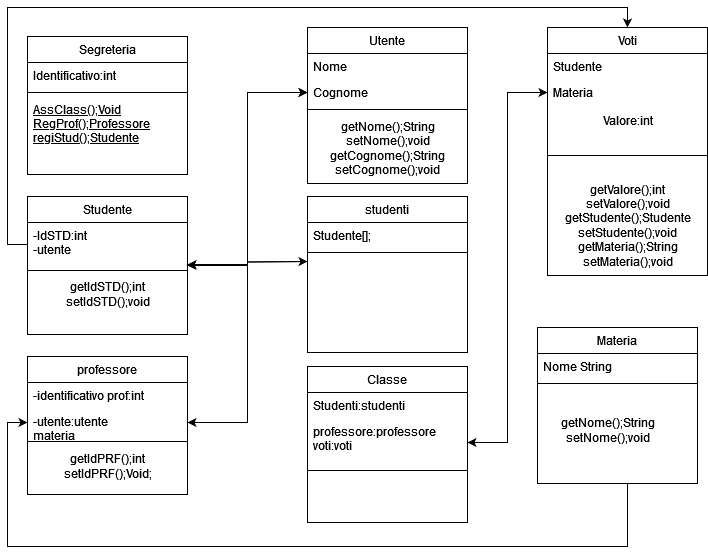

The diagram above was exported from draw.io. Its source (the exported page's mxGraphModel, read from the mxfile embedded in the PNG):
<mxGraphModel dx="993" dy="565" grid="1" gridSize="10" guides="1" tooltips="1" connect="1" arrows="1" fold="1" page="1" pageScale="1" pageWidth="827" pageHeight="1169" math="0" shadow="0">
  <root>
    <mxCell id="WIyWlLk6GJQsqaUBKTNV-0" />
    <mxCell id="WIyWlLk6GJQsqaUBKTNV-1" parent="WIyWlLk6GJQsqaUBKTNV-0" />
    <mxCell id="8tMGh5aD3WR_WIp2VDGl-32" style="edgeStyle=orthogonalEdgeStyle;rounded=0;orthogonalLoop=1;jettySize=auto;html=1;exitX=1;exitY=0.5;exitDx=0;exitDy=0;entryX=0;entryY=0.5;entryDx=0;entryDy=0;" edge="1" parent="WIyWlLk6GJQsqaUBKTNV-1" source="8tMGh5aD3WR_WIp2VDGl-0" target="8tMGh5aD3WR_WIp2VDGl-14">
      <mxGeometry relative="1" as="geometry" />
    </mxCell>
    <mxCell id="8tMGh5aD3WR_WIp2VDGl-56" style="edgeStyle=orthogonalEdgeStyle;rounded=0;orthogonalLoop=1;jettySize=auto;html=1;exitX=1;exitY=0.5;exitDx=0;exitDy=0;entryX=0;entryY=0.5;entryDx=0;entryDy=0;" edge="1" parent="WIyWlLk6GJQsqaUBKTNV-1" source="8tMGh5aD3WR_WIp2VDGl-0">
      <mxGeometry relative="1" as="geometry">
        <mxPoint x="350" y="295" as="targetPoint" />
      </mxGeometry>
    </mxCell>
    <mxCell id="8tMGh5aD3WR_WIp2VDGl-0" value="Studente" style="swimlane;fontStyle=0;align=center;verticalAlign=top;childLayout=stackLayout;horizontal=1;startSize=26;horizontalStack=0;resizeParent=1;resizeLast=0;collapsible=1;marginBottom=0;rounded=0;shadow=0;strokeWidth=1;" vertex="1" parent="WIyWlLk6GJQsqaUBKTNV-1">
      <mxGeometry x="70" y="230" width="160" height="138" as="geometry">
        <mxRectangle x="130" y="380" width="160" height="26" as="alternateBounds" />
      </mxGeometry>
    </mxCell>
    <mxCell id="8tMGh5aD3WR_WIp2VDGl-1" value="-IdSTD:int&#10;-utente&#10;" style="text;align=left;verticalAlign=top;spacingLeft=4;spacingRight=4;overflow=hidden;rotatable=0;points=[[0,0.5],[1,0.5]];portConstraint=eastwest;" vertex="1" parent="8tMGh5aD3WR_WIp2VDGl-0">
      <mxGeometry y="26" width="160" height="44" as="geometry" />
    </mxCell>
    <mxCell id="8tMGh5aD3WR_WIp2VDGl-3" value="" style="line;html=1;strokeWidth=1;align=left;verticalAlign=middle;spacingTop=-1;spacingLeft=3;spacingRight=3;rotatable=0;labelPosition=right;points=[];portConstraint=eastwest;" vertex="1" parent="8tMGh5aD3WR_WIp2VDGl-0">
      <mxGeometry y="70" width="160" height="8" as="geometry" />
    </mxCell>
    <mxCell id="8tMGh5aD3WR_WIp2VDGl-30" value="&lt;div&gt;getIdSTD();int&lt;/div&gt;&lt;div&gt;setIdSTD();void&lt;br&gt;&lt;/div&gt;" style="text;html=1;align=center;verticalAlign=middle;resizable=0;points=[];autosize=1;strokeColor=none;fillColor=none;" vertex="1" parent="8tMGh5aD3WR_WIp2VDGl-0">
      <mxGeometry y="78" width="160" height="40" as="geometry" />
    </mxCell>
    <mxCell id="8tMGh5aD3WR_WIp2VDGl-12" value="Utente" style="swimlane;fontStyle=0;align=center;verticalAlign=top;childLayout=stackLayout;horizontal=1;startSize=26;horizontalStack=0;resizeParent=1;resizeLast=0;collapsible=1;marginBottom=0;rounded=0;shadow=0;strokeWidth=1;" vertex="1" parent="WIyWlLk6GJQsqaUBKTNV-1">
      <mxGeometry x="350" y="61" width="160" height="156" as="geometry">
        <mxRectangle x="130" y="380" width="160" height="26" as="alternateBounds" />
      </mxGeometry>
    </mxCell>
    <mxCell id="8tMGh5aD3WR_WIp2VDGl-13" value="Nome" style="text;align=left;verticalAlign=top;spacingLeft=4;spacingRight=4;overflow=hidden;rotatable=0;points=[[0,0.5],[1,0.5]];portConstraint=eastwest;" vertex="1" parent="8tMGh5aD3WR_WIp2VDGl-12">
      <mxGeometry y="26" width="160" height="26" as="geometry" />
    </mxCell>
    <mxCell id="8tMGh5aD3WR_WIp2VDGl-14" value="Cognome" style="text;align=left;verticalAlign=top;spacingLeft=4;spacingRight=4;overflow=hidden;rotatable=0;points=[[0,0.5],[1,0.5]];portConstraint=eastwest;rounded=0;shadow=0;html=0;" vertex="1" parent="8tMGh5aD3WR_WIp2VDGl-12">
      <mxGeometry y="52" width="160" height="26" as="geometry" />
    </mxCell>
    <mxCell id="8tMGh5aD3WR_WIp2VDGl-15" value="" style="line;html=1;strokeWidth=1;align=left;verticalAlign=middle;spacingTop=-1;spacingLeft=3;spacingRight=3;rotatable=0;labelPosition=right;points=[];portConstraint=eastwest;" vertex="1" parent="8tMGh5aD3WR_WIp2VDGl-12">
      <mxGeometry y="78" width="160" height="8" as="geometry" />
    </mxCell>
    <mxCell id="8tMGh5aD3WR_WIp2VDGl-36" value="&lt;div&gt;getNome();String&lt;/div&gt;&lt;div&gt;setNome();void&lt;/div&gt;&lt;div&gt;getCognome();String&lt;/div&gt;&lt;div&gt;setCognome();void&lt;/div&gt;" style="text;html=1;align=center;verticalAlign=middle;resizable=0;points=[];autosize=1;strokeColor=none;fillColor=none;" vertex="1" parent="8tMGh5aD3WR_WIp2VDGl-12">
      <mxGeometry y="86" width="160" height="70" as="geometry" />
    </mxCell>
    <mxCell id="8tMGh5aD3WR_WIp2VDGl-18" value="professore" style="swimlane;fontStyle=0;align=center;verticalAlign=top;childLayout=stackLayout;horizontal=1;startSize=26;horizontalStack=0;resizeParent=1;resizeLast=0;collapsible=1;marginBottom=0;rounded=0;shadow=0;strokeWidth=1;" vertex="1" parent="WIyWlLk6GJQsqaUBKTNV-1">
      <mxGeometry x="70" y="390" width="160" height="138" as="geometry">
        <mxRectangle x="130" y="380" width="160" height="26" as="alternateBounds" />
      </mxGeometry>
    </mxCell>
    <mxCell id="8tMGh5aD3WR_WIp2VDGl-19" value="-identificativo prof:int" style="text;align=left;verticalAlign=top;spacingLeft=4;spacingRight=4;overflow=hidden;rotatable=0;points=[[0,0.5],[1,0.5]];portConstraint=eastwest;" vertex="1" parent="8tMGh5aD3WR_WIp2VDGl-18">
      <mxGeometry y="26" width="160" height="26" as="geometry" />
    </mxCell>
    <mxCell id="8tMGh5aD3WR_WIp2VDGl-20" value="-utente:utente&#10;materia&#10;" style="text;align=left;verticalAlign=top;spacingLeft=4;spacingRight=4;overflow=hidden;rotatable=0;points=[[0,0.5],[1,0.5]];portConstraint=eastwest;rounded=0;shadow=0;html=0;" vertex="1" parent="8tMGh5aD3WR_WIp2VDGl-18">
      <mxGeometry y="52" width="160" height="28" as="geometry" />
    </mxCell>
    <mxCell id="8tMGh5aD3WR_WIp2VDGl-21" value="" style="line;html=1;strokeWidth=1;align=left;verticalAlign=middle;spacingTop=-1;spacingLeft=3;spacingRight=3;rotatable=0;labelPosition=right;points=[];portConstraint=eastwest;" vertex="1" parent="8tMGh5aD3WR_WIp2VDGl-18">
      <mxGeometry y="80" width="160" height="10" as="geometry" />
    </mxCell>
    <mxCell id="8tMGh5aD3WR_WIp2VDGl-31" value="getIdPRF();int&lt;br&gt;setIdPRF();Void;" style="text;html=1;align=center;verticalAlign=middle;resizable=0;points=[];autosize=1;strokeColor=none;fillColor=none;" vertex="1" parent="8tMGh5aD3WR_WIp2VDGl-18">
      <mxGeometry y="90" width="160" height="40" as="geometry" />
    </mxCell>
    <mxCell id="8tMGh5aD3WR_WIp2VDGl-24" value="Segreteria" style="swimlane;fontStyle=0;align=center;verticalAlign=top;childLayout=stackLayout;horizontal=1;startSize=26;horizontalStack=0;resizeParent=1;resizeLast=0;collapsible=1;marginBottom=0;rounded=0;shadow=0;strokeWidth=1;" vertex="1" parent="WIyWlLk6GJQsqaUBKTNV-1">
      <mxGeometry x="70" y="70" width="160" height="138" as="geometry">
        <mxRectangle x="130" y="380" width="160" height="26" as="alternateBounds" />
      </mxGeometry>
    </mxCell>
    <mxCell id="8tMGh5aD3WR_WIp2VDGl-25" value="Identificativo:int" style="text;align=left;verticalAlign=top;spacingLeft=4;spacingRight=4;overflow=hidden;rotatable=0;points=[[0,0.5],[1,0.5]];portConstraint=eastwest;" vertex="1" parent="8tMGh5aD3WR_WIp2VDGl-24">
      <mxGeometry y="26" width="160" height="26" as="geometry" />
    </mxCell>
    <mxCell id="8tMGh5aD3WR_WIp2VDGl-27" value="" style="line;html=1;strokeWidth=1;align=left;verticalAlign=middle;spacingTop=-1;spacingLeft=3;spacingRight=3;rotatable=0;labelPosition=right;points=[];portConstraint=eastwest;" vertex="1" parent="8tMGh5aD3WR_WIp2VDGl-24">
      <mxGeometry y="52" width="160" height="8" as="geometry" />
    </mxCell>
    <mxCell id="8tMGh5aD3WR_WIp2VDGl-28" value="AssClass();Void&#10;RegProf();Professore&#10;regiStud();Studente&#10;" style="text;align=left;verticalAlign=top;spacingLeft=4;spacingRight=4;overflow=hidden;rotatable=0;points=[[0,0.5],[1,0.5]];portConstraint=eastwest;fontStyle=4" vertex="1" parent="8tMGh5aD3WR_WIp2VDGl-24">
      <mxGeometry y="60" width="160" height="70" as="geometry" />
    </mxCell>
    <mxCell id="8tMGh5aD3WR_WIp2VDGl-33" style="edgeStyle=orthogonalEdgeStyle;rounded=0;orthogonalLoop=1;jettySize=auto;html=1;exitX=0;exitY=0.5;exitDx=0;exitDy=0;entryX=0.998;entryY=0.973;entryDx=0;entryDy=0;entryPerimeter=0;" edge="1" parent="WIyWlLk6GJQsqaUBKTNV-1" source="8tMGh5aD3WR_WIp2VDGl-14" target="8tMGh5aD3WR_WIp2VDGl-1">
      <mxGeometry relative="1" as="geometry" />
    </mxCell>
    <mxCell id="8tMGh5aD3WR_WIp2VDGl-34" style="edgeStyle=orthogonalEdgeStyle;rounded=0;orthogonalLoop=1;jettySize=auto;html=1;exitX=1;exitY=0.5;exitDx=0;exitDy=0;" edge="1" parent="WIyWlLk6GJQsqaUBKTNV-1" source="8tMGh5aD3WR_WIp2VDGl-20" target="8tMGh5aD3WR_WIp2VDGl-14">
      <mxGeometry relative="1" as="geometry" />
    </mxCell>
    <mxCell id="8tMGh5aD3WR_WIp2VDGl-35" style="edgeStyle=orthogonalEdgeStyle;rounded=0;orthogonalLoop=1;jettySize=auto;html=1;exitX=0;exitY=0.5;exitDx=0;exitDy=0;entryX=1;entryY=0.5;entryDx=0;entryDy=0;" edge="1" parent="WIyWlLk6GJQsqaUBKTNV-1" source="8tMGh5aD3WR_WIp2VDGl-14" target="8tMGh5aD3WR_WIp2VDGl-20">
      <mxGeometry relative="1" as="geometry" />
    </mxCell>
    <mxCell id="8tMGh5aD3WR_WIp2VDGl-44" value="Classe" style="swimlane;fontStyle=0;align=center;verticalAlign=top;childLayout=stackLayout;horizontal=1;startSize=26;horizontalStack=0;resizeParent=1;resizeLast=0;collapsible=1;marginBottom=0;rounded=0;shadow=0;strokeWidth=1;" vertex="1" parent="WIyWlLk6GJQsqaUBKTNV-1">
      <mxGeometry x="350" y="400" width="160" height="156" as="geometry">
        <mxRectangle x="130" y="380" width="160" height="26" as="alternateBounds" />
      </mxGeometry>
    </mxCell>
    <mxCell id="8tMGh5aD3WR_WIp2VDGl-45" value="Studenti:studenti" style="text;align=left;verticalAlign=top;spacingLeft=4;spacingRight=4;overflow=hidden;rotatable=0;points=[[0,0.5],[1,0.5]];portConstraint=eastwest;" vertex="1" parent="8tMGh5aD3WR_WIp2VDGl-44">
      <mxGeometry y="26" width="160" height="26" as="geometry" />
    </mxCell>
    <mxCell id="8tMGh5aD3WR_WIp2VDGl-46" value="professore:professore&#10;voti:voti&#10;" style="text;align=left;verticalAlign=top;spacingLeft=4;spacingRight=4;overflow=hidden;rotatable=0;points=[[0,0.5],[1,0.5]];portConstraint=eastwest;rounded=0;shadow=0;html=0;" vertex="1" parent="8tMGh5aD3WR_WIp2VDGl-44">
      <mxGeometry y="52" width="160" height="48" as="geometry" />
    </mxCell>
    <mxCell id="8tMGh5aD3WR_WIp2VDGl-47" value="" style="line;html=1;strokeWidth=1;align=left;verticalAlign=middle;spacingTop=-1;spacingLeft=3;spacingRight=3;rotatable=0;labelPosition=right;points=[];portConstraint=eastwest;" vertex="1" parent="8tMGh5aD3WR_WIp2VDGl-44">
      <mxGeometry y="100" width="160" height="8" as="geometry" />
    </mxCell>
    <mxCell id="8tMGh5aD3WR_WIp2VDGl-49" value="studenti" style="swimlane;fontStyle=0;align=center;verticalAlign=top;childLayout=stackLayout;horizontal=1;startSize=26;horizontalStack=0;resizeParent=1;resizeLast=0;collapsible=1;marginBottom=0;rounded=0;shadow=0;strokeWidth=1;" vertex="1" parent="WIyWlLk6GJQsqaUBKTNV-1">
      <mxGeometry x="350" y="230" width="160" height="156" as="geometry">
        <mxRectangle x="130" y="380" width="160" height="26" as="alternateBounds" />
      </mxGeometry>
    </mxCell>
    <mxCell id="8tMGh5aD3WR_WIp2VDGl-50" value="Studente[];" style="text;align=left;verticalAlign=top;spacingLeft=4;spacingRight=4;overflow=hidden;rotatable=0;points=[[0,0.5],[1,0.5]];portConstraint=eastwest;" vertex="1" parent="8tMGh5aD3WR_WIp2VDGl-49">
      <mxGeometry y="26" width="160" height="26" as="geometry" />
    </mxCell>
    <mxCell id="8tMGh5aD3WR_WIp2VDGl-52" value="" style="line;html=1;strokeWidth=1;align=left;verticalAlign=middle;spacingTop=-1;spacingLeft=3;spacingRight=3;rotatable=0;labelPosition=right;points=[];portConstraint=eastwest;" vertex="1" parent="8tMGh5aD3WR_WIp2VDGl-49">
      <mxGeometry y="52" width="160" height="8" as="geometry" />
    </mxCell>
    <mxCell id="8tMGh5aD3WR_WIp2VDGl-54" style="edgeStyle=orthogonalEdgeStyle;rounded=0;orthogonalLoop=1;jettySize=auto;html=1;exitX=0;exitY=0.5;exitDx=0;exitDy=0;entryX=1;entryY=0.955;entryDx=0;entryDy=0;entryPerimeter=0;" edge="1" parent="WIyWlLk6GJQsqaUBKTNV-1" target="8tMGh5aD3WR_WIp2VDGl-1">
      <mxGeometry relative="1" as="geometry">
        <mxPoint x="350" y="295" as="sourcePoint" />
      </mxGeometry>
    </mxCell>
    <mxCell id="8tMGh5aD3WR_WIp2VDGl-57" value="Voti" style="swimlane;fontStyle=0;align=center;verticalAlign=top;childLayout=stackLayout;horizontal=1;startSize=26;horizontalStack=0;resizeParent=1;resizeLast=0;collapsible=1;marginBottom=0;rounded=0;shadow=0;strokeWidth=1;" vertex="1" parent="WIyWlLk6GJQsqaUBKTNV-1">
      <mxGeometry x="590" y="61" width="160" height="248" as="geometry">
        <mxRectangle x="130" y="380" width="160" height="26" as="alternateBounds" />
      </mxGeometry>
    </mxCell>
    <mxCell id="8tMGh5aD3WR_WIp2VDGl-58" value="Studente" style="text;align=left;verticalAlign=top;spacingLeft=4;spacingRight=4;overflow=hidden;rotatable=0;points=[[0,0.5],[1,0.5]];portConstraint=eastwest;" vertex="1" parent="8tMGh5aD3WR_WIp2VDGl-57">
      <mxGeometry y="26" width="160" height="26" as="geometry" />
    </mxCell>
    <mxCell id="8tMGh5aD3WR_WIp2VDGl-59" value="Materia" style="text;align=left;verticalAlign=top;spacingLeft=4;spacingRight=4;overflow=hidden;rotatable=0;points=[[0,0.5],[1,0.5]];portConstraint=eastwest;rounded=0;shadow=0;html=0;" vertex="1" parent="8tMGh5aD3WR_WIp2VDGl-57">
      <mxGeometry y="52" width="160" height="26" as="geometry" />
    </mxCell>
    <mxCell id="8tMGh5aD3WR_WIp2VDGl-73" value="Valore:int" style="text;html=1;align=center;verticalAlign=middle;resizable=0;points=[];autosize=1;strokeColor=none;fillColor=none;" vertex="1" parent="8tMGh5aD3WR_WIp2VDGl-57">
      <mxGeometry y="78" width="160" height="30" as="geometry" />
    </mxCell>
    <mxCell id="8tMGh5aD3WR_WIp2VDGl-60" value="" style="line;html=1;strokeWidth=1;align=left;verticalAlign=middle;spacingTop=-1;spacingLeft=3;spacingRight=3;rotatable=0;labelPosition=right;points=[];portConstraint=eastwest;" vertex="1" parent="8tMGh5aD3WR_WIp2VDGl-57">
      <mxGeometry y="108" width="160" height="40" as="geometry" />
    </mxCell>
    <mxCell id="8tMGh5aD3WR_WIp2VDGl-74" value="&lt;div&gt;getValore();int&lt;/div&gt;&lt;div&gt;setValore();void&lt;div&gt;getStudente();Studente&lt;/div&gt;&lt;div&gt;setStudente();void&lt;div&gt;getMateria();String&lt;/div&gt;&lt;div&gt;setMateria();void&lt;/div&gt;&lt;/div&gt;&lt;/div&gt;" style="text;html=1;align=center;verticalAlign=middle;resizable=0;points=[];autosize=1;strokeColor=none;fillColor=none;" vertex="1" parent="8tMGh5aD3WR_WIp2VDGl-57">
      <mxGeometry y="148" width="160" height="100" as="geometry" />
    </mxCell>
    <mxCell id="8tMGh5aD3WR_WIp2VDGl-62" style="edgeStyle=orthogonalEdgeStyle;rounded=0;orthogonalLoop=1;jettySize=auto;html=1;exitX=0;exitY=0.5;exitDx=0;exitDy=0;entryX=1;entryY=0.5;entryDx=0;entryDy=0;" edge="1" parent="WIyWlLk6GJQsqaUBKTNV-1" source="8tMGh5aD3WR_WIp2VDGl-59" target="8tMGh5aD3WR_WIp2VDGl-46">
      <mxGeometry relative="1" as="geometry" />
    </mxCell>
    <mxCell id="8tMGh5aD3WR_WIp2VDGl-63" style="edgeStyle=orthogonalEdgeStyle;rounded=0;orthogonalLoop=1;jettySize=auto;html=1;exitX=1;exitY=0.5;exitDx=0;exitDy=0;entryX=0;entryY=0.5;entryDx=0;entryDy=0;" edge="1" parent="WIyWlLk6GJQsqaUBKTNV-1" source="8tMGh5aD3WR_WIp2VDGl-46" target="8tMGh5aD3WR_WIp2VDGl-59">
      <mxGeometry relative="1" as="geometry" />
    </mxCell>
    <mxCell id="8tMGh5aD3WR_WIp2VDGl-65" style="edgeStyle=orthogonalEdgeStyle;rounded=0;orthogonalLoop=1;jettySize=auto;html=1;exitX=0;exitY=0.5;exitDx=0;exitDy=0;entryX=0.5;entryY=0;entryDx=0;entryDy=0;" edge="1" parent="WIyWlLk6GJQsqaUBKTNV-1" source="8tMGh5aD3WR_WIp2VDGl-1" target="8tMGh5aD3WR_WIp2VDGl-57">
      <mxGeometry relative="1" as="geometry" />
    </mxCell>
    <mxCell id="8tMGh5aD3WR_WIp2VDGl-71" style="edgeStyle=orthogonalEdgeStyle;rounded=0;orthogonalLoop=1;jettySize=auto;html=1;exitX=0.5;exitY=1;exitDx=0;exitDy=0;entryX=0;entryY=0.5;entryDx=0;entryDy=0;" edge="1" parent="WIyWlLk6GJQsqaUBKTNV-1" source="8tMGh5aD3WR_WIp2VDGl-67" target="8tMGh5aD3WR_WIp2VDGl-20">
      <mxGeometry relative="1" as="geometry">
        <Array as="points">
          <mxPoint x="670" y="580" />
          <mxPoint x="50" y="580" />
          <mxPoint x="50" y="456" />
        </Array>
      </mxGeometry>
    </mxCell>
    <mxCell id="8tMGh5aD3WR_WIp2VDGl-67" value="Materia" style="swimlane;fontStyle=0;align=center;verticalAlign=top;childLayout=stackLayout;horizontal=1;startSize=26;horizontalStack=0;resizeParent=1;resizeLast=0;collapsible=1;marginBottom=0;rounded=0;shadow=0;strokeWidth=1;" vertex="1" parent="WIyWlLk6GJQsqaUBKTNV-1">
      <mxGeometry x="580" y="361" width="160" height="156" as="geometry">
        <mxRectangle x="130" y="380" width="160" height="26" as="alternateBounds" />
      </mxGeometry>
    </mxCell>
    <mxCell id="8tMGh5aD3WR_WIp2VDGl-68" value="Nome String" style="text;align=left;verticalAlign=top;spacingLeft=4;spacingRight=4;overflow=hidden;rotatable=0;points=[[0,0.5],[1,0.5]];portConstraint=eastwest;" vertex="1" parent="8tMGh5aD3WR_WIp2VDGl-67">
      <mxGeometry y="26" width="160" height="26" as="geometry" />
    </mxCell>
    <mxCell id="8tMGh5aD3WR_WIp2VDGl-70" value="" style="line;html=1;strokeWidth=1;align=left;verticalAlign=middle;spacingTop=-1;spacingLeft=3;spacingRight=3;rotatable=0;labelPosition=right;points=[];portConstraint=eastwest;" vertex="1" parent="8tMGh5aD3WR_WIp2VDGl-67">
      <mxGeometry y="52" width="160" height="8" as="geometry" />
    </mxCell>
    <mxCell id="8tMGh5aD3WR_WIp2VDGl-72" value="&lt;div&gt;getNome();String&lt;/div&gt;&lt;div&gt;setNome();void&lt;/div&gt;" style="text;html=1;align=center;verticalAlign=middle;resizable=0;points=[];autosize=1;strokeColor=none;fillColor=none;" vertex="1" parent="WIyWlLk6GJQsqaUBKTNV-1">
      <mxGeometry x="590" y="444" width="120" height="40" as="geometry" />
    </mxCell>
  </root>
</mxGraphModel>